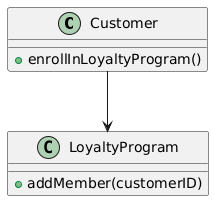

The diagram above was rendered by PlantUML. Its source (embedded in the PNG):
@startuml
class Customer {
  +enrollInLoyaltyProgram()
}

class LoyaltyProgram {
  +addMember(customerID)
}

Customer --> LoyaltyProgram
@enduml